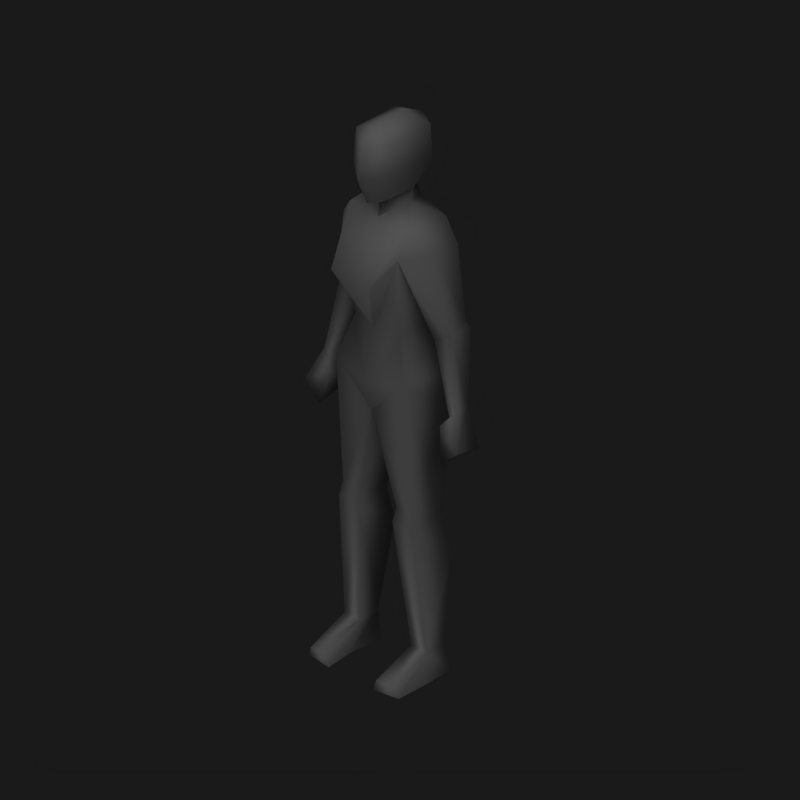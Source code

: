 # Source: female_low.blend  (saved by Blender 2.68.0; exported with 4.5.12 LTS)
import bpy
from mathutils import Matrix  # noqa: F401  (used for matrix-valued properties, if any)

bpy.ops.wm.read_factory_settings(use_empty=True)
scene = bpy.context.scene
scene.name = 'Scene'

# ---- collections
col_collection_1 = bpy.data.collections.new('Collection 1'); scene.collection.children.link(col_collection_1)

# ---- world
world_world = bpy.data.worlds.new('World'); scene.world = world_world
world_world.color = (0.1, 0.1, 0.1)
world_world.use_sun_shadow = False
world_world.sun_shadow_jitter_overblur = 0.0
world_world.cycles.sampling_method = 'MANUAL'
world_world.cycles.sample_map_resolution = 256

# ---- cameras
cam_camera_001 = bpy.data.cameras.new('Camera.001')
cam_camera_001.type = 'ORTHO'
cam_camera_001.passepartout_alpha = 0.2
cam_camera_001.clip_end = 100.0
cam_camera_001.lens = 35.0
cam_camera_001.sensor_width = 32.0
cam_camera_001.sensor_height = 18.0
cam_camera_001.ortho_scale = 2.5
cam_camera_001.show_passepartout = False
cam_camera_001.show_safe_areas = True
cam_camera_001.dof.focus_distance = 0.0
cam_camera_001.dof.aperture_fstop = 128.0

# ---- lights
light_lamp_001 = bpy.data.lights.new('Lamp.001', 'SUN')
light_lamp_001.transmission_factor = 0.0
light_lamp_001.angle = 1.571
light_lamp_001.energy = 1.0
light_lamp_001.shadow_buffer_clip_start = 0.5
light_lamp_001.shadow_soft_size = 1.0
light_lamp_001.shadow_cascade_max_distance = 1000.0
light_lamp_001.cycles.use_multiple_importance_sampling = False

# ---- meshes
me_cube = bpy.data.meshes.new('Cube')
me_cube.from_pydata([(0.1728, 0.002453, 0.586), (0.1545, -0.0969, 0.6015), (0.08103, -0.0969, 0.6015), (0.06265, 0.002453, 0.586), (0.1236, 0.02757, 0.1019), (0.1103, -0.06079, 0.1019), (0.1838, -0.06079, 0.1019), (0.1705, 0.02757, 0.1019), (0.1852, 0.04049, 0.001012), (0.1089, 0.02462, 0.001012), (0.1123, -0.1074, 0.001012), (0.1955, -0.08477, 0.001012), (0.1168, -0.2236, 0.04215), (0.1836, -0.2121, 0.03405), (0.196, -0.2026, -0.001025), (0.09807, -0.2175, -0.001025), (0.07367, -0.1079, 0.5496), (0.1618, -0.1079, 0.5496), (0.06438, 0.04223, 0.4461), (0.1845, 0.04223, 0.4461), (0.1471, -0.1349, 1.075), (0.1734, 0.1299, 1.062), (0.1634, 0.08196, 0.9393), (0.1014, -0.09417, 1.232), (0.118, 0.02132, 1.232), (0.1256, -0.1349, 1.523), (0.1392, 0.07136, 1.505), (0.1293, -0.0908, 1.622), (0.1469, 0.05741, 1.618), (0.2441, 0.04579, 1.288), (0.2453, -0.02092, 1.262), (0.1871, 0.04263, 1.238), (0.1807, -0.02636, 1.213), (0.0632, -0.01068, 1.664), (0.2605, 0.05305, 1.262), (0.2031, 0.05305, 1.182), (0.2906, -0.04257, 1.006), (0.2601, -0.04257, 0.9752), (0.2929, 0.006599, 1.004), (0.1977, -0.05063, 1.543), (0.2141, 0.04256, 1.547), (0.336, -0.08632, 0.8924), (0.2393, -0.06416, 0.9454), (0.2578, 0.0163, 0.9434), (0.3216, 0.02654, 0.863), (0.2698, -0.08632, 0.8306), (0.2673, 0.02527, 0.8566), (0.06937, -0.01068, 1.713), (0.04064, -0.1172, 1.695), (0.08797, -0.1199, 1.801), (0.07911, -0.1143, 1.917), (0.08797, 0.05541, 1.796), (0.07911, 0.05677, 1.921), (-1.787e-06, 0.01515, 1.965), (-1.814e-06, -0.1037, 1.955), (-0.07911, 0.05677, 1.921), (-1.873e-06, 0.09801, 1.921), (-1.873e-06, 0.1163, 1.771), (-0.08797, 0.05541, 1.796), (-0.07911, -0.1143, 1.917), (-0.08797, -0.1199, 1.801), (-1.962e-06, -0.1722, 1.898), (-1.932e-06, -0.1869, 1.781), (-1.932e-06, -0.1456, 1.685), (-0.03706, -0.1172, 1.695), (-1.873e-06, 0.06919, 1.695), (-1.932e-06, -0.0905, 1.668), (-0.06937, -0.01068, 1.713), (-0.2673, 0.02527, 0.8566), (-0.2698, -0.08632, 0.8306), (-0.3216, 0.02654, 0.863), (-0.2578, 0.0163, 0.9434), (-0.2393, -0.06416, 0.9454), (-0.336, -0.08632, 0.8924), (-0.2141, 0.04256, 1.547), (-0.1977, -0.05063, 1.543), (-2.052e-06, -0.09586, 1.618), (-1.992e-06, 0.09081, 1.621), (-0.2929, 0.006599, 1.004), (-0.2601, -0.04257, 0.9752), (-0.2906, -0.04257, 1.006), (-0.2031, 0.05305, 1.182), (-0.2605, 0.05305, 1.262), (-0.0632, -0.01068, 1.664), (-0.1807, -0.02636, 1.213), (-0.1871, 0.04263, 1.238), (-0.2453, -0.02092, 1.262), (-0.2441, 0.04579, 1.288), (-0.1523, 0.07553, 1.617), (-0.1293, -0.0908, 1.622), (-2.051e-06, -0.2193, 1.44), (-1.992e-06, 0.1194, 1.52), (-0.1392, 0.07136, 1.505), (-0.1256, -0.1349, 1.523), (-1.853e-06, -0.1203, 1.229), (-1.808e-06, 0.1045, 1.229), (-0.118, 0.02132, 1.232), (-0.1014, -0.09417, 1.232), (-0.1634, 0.08196, 0.9393), (-1.741e-06, 0.1022, 0.9319), (-1.817e-06, -0.1262, 0.9335), (-2.14e-06, 0.1665, 1.034), (-2.235e-06, -0.1554, 1.041), (-0.1734, 0.1299, 1.062), (-0.1471, -0.1349, 1.075), (-0.1845, 0.04223, 0.4461), (-0.06438, 0.04223, 0.4461), (-0.1618, -0.1079, 0.5496), (-0.07367, -0.1079, 0.5496), (-0.09807, -0.2175, -0.001025), (-0.196, -0.2026, -0.001025), (-0.1836, -0.2121, 0.03405), (-0.1168, -0.2236, 0.04215), (-0.1955, -0.08477, 0.001012), (-0.1123, -0.1074, 0.001012), (-0.1089, 0.02462, 0.001012), (-0.1852, 0.04049, 0.001012), (-0.1705, 0.02757, 0.1019), (-0.1838, -0.06079, 0.1019), (-0.1103, -0.06079, 0.1019), (-0.1236, 0.02757, 0.1019), (-0.06265, 0.002453, 0.586), (-0.08103, -0.0969, 0.6015), (-0.1545, -0.0969, 0.6015), (-0.1728, 0.002453, 0.586), (-0.08615, -0.2185, 1.441), (0.07945, -0.2185, 1.441)], [], [(4, 7, 8, 9), (5, 12, 13, 6), (12, 15, 14, 13), (6, 13, 14, 11), (5, 10, 15, 12), (4, 9, 10, 5), (6, 11, 8, 7), (10, 11, 14, 15), (8, 11, 10, 9), (2, 16, 17, 1), (16, 5, 6, 17), (7, 4, 18, 19), (0, 19, 18, 3), (6, 7, 19, 17), (4, 5, 16, 18), (0, 1, 17), (0, 17, 19), (2, 3, 16), (3, 18, 16), (100, 20, 102), (22, 21, 20), (101, 21, 22, 99), (20, 21, 24, 23), (21, 101, 95, 24), (102, 20, 23, 94), (25, 26, 31, 32), (29, 34, 35, 31), (29, 30, 34), (31, 35, 32), (32, 37, 36, 30), (34, 38, 43, 35), (30, 36, 38, 34), (35, 43, 37, 32), (33, 27, 28), (27, 33, 76), (28, 77, 33), (26, 91, 77, 28), (25, 27, 76, 90, 126), (39, 27, 25), (39, 30, 29, 40), (28, 40, 26), (25, 32, 30, 39), (26, 40, 29, 31), (36, 37, 42, 41), (38, 36, 41, 44), (37, 43, 42), (44, 41, 45, 46), (41, 42, 45), (42, 43, 46, 45), (38, 44, 46, 43), (0, 22, 20, 1), (0, 3, 99, 22), (1, 20, 100, 2), (2, 100, 99, 3), (76, 33, 47, 66), (33, 77, 65, 47), (23, 24, 26, 25), (23, 25, 126, 90, 94), (26, 24, 95, 91), (66, 47, 48, 63), (48, 49, 62, 63), (47, 51, 49, 48), (47, 65, 57, 51), (49, 51, 52, 50), (61, 50, 54), (56, 53, 52), (50, 52, 53, 54), (57, 56, 52, 51), (62, 49, 50, 61), (62, 61, 59, 60), (57, 58, 55, 56), (59, 54, 53, 55), (56, 55, 53), (61, 54, 59), (60, 59, 55, 58), (67, 58, 57, 65), (67, 64, 60, 58), (64, 63, 62, 60), (66, 63, 64, 67), (92, 91, 95, 96), (97, 94, 90, 125, 93), (97, 93, 92, 96), (83, 67, 65, 77), (76, 66, 67, 83), (122, 121, 99, 100), (123, 122, 100, 104), (124, 98, 99, 121), (124, 123, 104, 98), (78, 71, 68, 70), (72, 69, 68, 71), (73, 69, 72), (70, 68, 69, 73), (79, 72, 71), (78, 70, 73, 80), (80, 73, 72, 79), (92, 85, 87, 74), (93, 75, 86, 84), (88, 92, 74), (75, 74, 87, 86), (75, 93, 89), (93, 125, 90, 76, 89), (92, 88, 77, 91), (88, 83, 77), (89, 76, 83), (83, 88, 89), (81, 84, 79, 71), (86, 82, 78, 80), (82, 81, 71, 78), (84, 86, 80, 79), (85, 84, 81), (87, 82, 86), (87, 85, 81, 82), (93, 84, 85, 92), (102, 94, 97, 104), (103, 96, 95, 101), (104, 97, 96, 103), (101, 99, 98, 103), (98, 104, 103), (100, 102, 104), (121, 108, 106), (122, 108, 121), (124, 105, 107), (124, 107, 123), (120, 106, 108, 119), (118, 107, 105, 117), (124, 121, 106, 105), (117, 105, 106, 120), (108, 107, 118, 119), (122, 123, 107, 108), (116, 115, 114, 113), (114, 109, 110, 113), (118, 117, 116, 113), (120, 119, 114, 115), (119, 112, 109, 114), (118, 113, 110, 111), (112, 111, 110, 109), (119, 118, 111, 112), (120, 115, 116, 117), (27, 39, 28), (28, 39, 40), (74, 75, 88), (75, 89, 88)])
me_cube.polygons.foreach_set('use_smooth', [True] * 142)
_k = set([(0, 3), (8, 9), (8, 11), (9, 10), (10, 15), (11, 14), (14, 15), (20, 100), (22, 99), (25, 26), (30, 32), (33, 76), (37, 43), (47, 48), (48, 63), (63, 64), (64, 67), (71, 79), (76, 83), (84, 86), (92, 93), (98, 99), (99, 100), (100, 104), (109, 110), (109, 114), (110, 113), (113, 116), (114, 115), (115, 116), (121, 124)])
me_cube.attributes.new('sharp_edge', 'BOOLEAN', 'EDGE').data.foreach_set('value', [ (min(e.vertices), max(e.vertices)) in _k for e in me_cube.edges])
_uv = me_cube.uv_layers.new(name='UVTex')
_uv.uv.foreach_set('vector', [0.2517, 0.6938, 0.2727, 0.6905, 0.2862, 0.7348, 0.2521, 0.7397, 0.4267, 0.05407, 0.4297, 0.01978, 0.4599, 0.01676, 0.4599, 0.05417, 0.4297, 0.01978, 0.4213, 0.0006239, 0.4656, 0.001438, 0.4599, 0.01676, 0.533, 0.05025, 0.4663, 0.01617, 0.4716, 0.0003526, 0.5247, 0.004004, 0.7724, 0.4854, 0.7893, 0.4382, 0.8385, 0.4325, 0.8433, 0.452, 0.7328, 0.4892, 0.7299, 0.4435, 0.7893, 0.4382, 0.7724, 0.4854, 0.533, 0.05025, 0.5247, 0.004004, 0.5809, 0.007078, 0.5725, 0.05252, 0.8816, 0.8494, 0.8441, 0.8596, 0.844, 0.8063, 0.8882, 0.7997, 0.8487, 0.9162, 0.8441, 0.8596, 0.8816, 0.8494, 0.8831, 0.9091, 0.4128, 0.277, 0.4095, 0.2531, 0.4493, 0.2533, 0.4459, 0.2771, 0.4095, 0.2531, 0.4267, 0.05407, 0.4599, 0.05417, 0.4493, 0.2533, 0.2727, 0.6905, 0.2517, 0.6938, 0.2016, 0.5448, 0.2553, 0.5365, 0.2402, 0.4739, 0.2553, 0.5365, 0.2016, 0.5448, 0.191, 0.4815, 0.533, 0.05025, 0.5725, 0.05252, 0.5718, 0.2079, 0.5013, 0.2515, 0.7328, 0.4892, 0.7724, 0.4854, 0.811, 0.6842, 0.7391, 0.6436, 0.5505, 0.2702, 0.5049, 0.2753, 0.5013, 0.2515, 0.5505, 0.2702, 0.5013, 0.2515, 0.5718, 0.2079, 0.8082, 0.7081, 0.7626, 0.7049, 0.811, 0.6842, 0.7626, 0.7049, 0.7391, 0.6436, 0.811, 0.6842, 0.3757, 0.4248, 0.442, 0.4883, 0.3755, 0.472, 0.5783, 0.4316, 0.5974, 0.488, 0.4771, 0.4881, 0.1329, 0.2902, 0.2082, 0.2647, 0.212, 0.319, 0.1396, 0.3341, 0.4771, 0.4881, 0.5974, 0.488, 0.5433, 0.563, 0.4909, 0.5607, 0.2082, 0.2647, 0.1329, 0.2902, 0.1191, 0.2015, 0.1713, 0.19, 0.3755, 0.472, 0.442, 0.4883, 0.4211, 0.5607, 0.3753, 0.5582, 0.7292, 0.9996, 0.6358, 0.9974, 0.6421, 0.8772, 0.6724, 0.8639, 0.2238, 0.157, 0.233, 0.1678, 0.2129, 0.2073, 0.2018, 0.1831, 0.9287, 0.626, 0.8987, 0.6139, 0.9324, 0.6138, 0.6421, 0.8772, 0.6361, 0.8525, 0.6724, 0.8639, 0.9761, 0.1861, 0.9633, 0.299, 0.9469, 0.2883, 0.9429, 0.1705, 0.233, 0.1678, 0.2651, 0.2792, 0.2536, 0.309, 0.2129, 0.2073, 0.8987, 0.6139, 0.8903, 0.4975, 0.9126, 0.4967, 0.9324, 0.6138, 0.6361, 0.8525, 0.6468, 0.7449, 0.6743, 0.7577, 0.6724, 0.8639, 0.8984, 0.799, 0.8639, 0.7784, 0.9312, 0.7768, 0.4332, 0.736, 0.4032, 0.7587, 0.3747, 0.734, 0.1577, 0.01689, 0.09207, 0.02653, 0.1169, 0.0003526, 0.1621, 0.0682, 0.09916, 0.07227, 0.09207, 0.02653, 0.1577, 0.01689, 0.4316, 0.6899, 0.4332, 0.736, 0.3747, 0.734, 0.375, 0.6484, 0.4109, 0.6487, 0.8837, 0.7416, 0.8639, 0.7784, 0.844, 0.734, 0.8837, 0.7416, 0.8987, 0.6139, 0.9287, 0.626, 0.9262, 0.7436, 0.1577, 0.01689, 0.1925, 0.04337, 0.1621, 0.0682, 0.9726, 0.04937, 0.9761, 0.1861, 0.9429, 0.1705, 0.9381, 0.04382, 0.1621, 0.0682, 0.1925, 0.04337, 0.2238, 0.157, 0.2018, 0.1831, 0.9469, 0.2883, 0.9633, 0.299, 0.9755, 0.3111, 0.9378, 0.3445, 0.9126, 0.4967, 0.8903, 0.4975, 0.8718, 0.4453, 0.9224, 0.4325, 0.6743, 0.7577, 0.6468, 0.7449, 0.6829, 0.7432, 0.6104, 0.7424, 0.6031, 0.6914, 0.6351, 0.6916, 0.6351, 0.742, 0.9378, 0.3445, 0.9755, 0.3111, 0.9729, 0.3655, 0.6829, 0.7432, 0.6468, 0.7449, 0.6405, 0.7062, 0.6902, 0.6914, 0.2651, 0.2792, 0.2877, 0.3407, 0.2639, 0.3473, 0.2536, 0.309, 0.5505, 0.2702, 0.5783, 0.4316, 0.4771, 0.4881, 0.5049, 0.2753, 0.2402, 0.4739, 0.191, 0.4815, 0.1396, 0.3341, 0.212, 0.319, 0.4459, 0.2771, 0.442, 0.4883, 0.3757, 0.4248, 0.4128, 0.277, 0.8082, 0.7081, 0.8335, 0.8548, 0.7307, 0.8634, 0.7626, 0.7049, 0.008389, 0.7611, 0.04868, 0.7801, 0.04922, 0.8019, 0.01122, 0.7835, 0.04868, 0.7801, 0.09265, 0.7611, 0.08351, 0.7945, 0.04922, 0.8019, 0.4909, 0.5607, 0.5433, 0.563, 0.5604, 0.6869, 0.4667, 0.6907, 0.4211, 0.5607, 0.4316, 0.6899, 0.4109, 0.6487, 0.375, 0.6484, 0.3753, 0.5582, 0.1621, 0.0682, 0.1713, 0.19, 0.1191, 0.2015, 0.09916, 0.07227, 0.8689, 0.3958, 0.9049, 0.4287, 0.8568, 0.4151, 0.844, 0.3964, 0.1675, 0.7682, 0.1854, 0.817, 0.1466, 0.8022, 0.1497, 0.7611, 0.04922, 0.8019, 0.08017, 0.8386, 0.001116, 0.8422, 0.0003526, 0.7954, 0.04922, 0.8019, 0.08351, 0.7945, 0.1054, 0.8288, 0.08017, 0.8386, 0.001116, 0.8422, 0.08017, 0.8386, 0.08162, 0.8955, 0.004411, 0.895, 0.1427, 0.8554, 0.1775, 0.8693, 0.1406, 0.8841, 0.2441, 0.7829, 0.2426, 0.7611, 0.2797, 0.7793, 0.004411, 0.895, 0.08162, 0.8955, 0.06137, 0.917, 0.007672, 0.9135, 0.2489, 0.8509, 0.2441, 0.7829, 0.2797, 0.7793, 0.2877, 0.8355, 0.1466, 0.8022, 0.1854, 0.817, 0.1775, 0.8693, 0.1427, 0.8554, 0.1466, 0.8022, 0.1427, 0.8554, 0.1062, 0.864, 0.1061, 0.8112, 0.2489, 0.8509, 0.2084, 0.8412, 0.2084, 0.7844, 0.2441, 0.7829, 0.4622, 0.8932, 0.4581, 0.9118, 0.4044, 0.9154, 0.3849, 0.8939, 0.2441, 0.7829, 0.2084, 0.7844, 0.2426, 0.7611, 0.1427, 0.8554, 0.1406, 0.8841, 0.1062, 0.864, 0.4654, 0.8404, 0.4622, 0.8932, 0.3849, 0.8939, 0.3862, 0.837, 0.4169, 0.8003, 0.3862, 0.837, 0.3601, 0.8274, 0.3819, 0.7929, 0.4169, 0.8003, 0.4656, 0.7937, 0.4654, 0.8404, 0.3862, 0.837, 0.1325, 0.7656, 0.1497, 0.7611, 0.1466, 0.8022, 0.1061, 0.8112, 0.8689, 0.3958, 0.844, 0.3964, 0.8569, 0.3801, 0.905, 0.3662, 0.03784, 0.08743, 0.09916, 0.07227, 0.1191, 0.2015, 0.06588, 0.2063, 0.3294, 0.5604, 0.3753, 0.5582, 0.375, 0.6484, 0.3361, 0.6485, 0.3181, 0.6895, 0.7043, 0.5607, 0.7292, 0.6907, 0.6355, 0.6871, 0.6519, 0.5632, 0.4173, 0.7785, 0.4169, 0.8003, 0.3819, 0.7929, 0.3726, 0.7596, 0.457, 0.7594, 0.4542, 0.7818, 0.4169, 0.8003, 0.4173, 0.7785, 0.7645, 0.2761, 0.8102, 0.2731, 0.8423, 0.4318, 0.7396, 0.4228, 0.3063, 0.2767, 0.3395, 0.2768, 0.3757, 0.4248, 0.309, 0.4879, 0.08585, 0.4977, 0.06608, 0.3416, 0.1396, 0.3341, 0.1351, 0.4901, 0.6444, 0.2704, 0.6899, 0.2753, 0.7183, 0.4881, 0.617, 0.4318, 0.003414, 0.3197, 0.02332, 0.3446, 0.02512, 0.3842, 0.0004123, 0.3851, 0.551, 0.7433, 0.5437, 0.6914, 0.5932, 0.7066, 0.5868, 0.7452, 0.9331, 0.4535, 0.9681, 0.4325, 0.9707, 0.4869, 0.5003, 0.7426, 0.476, 0.743, 0.476, 0.6926, 0.5036, 0.6914, 0.5593, 0.7578, 0.551, 0.7433, 0.5868, 0.7452, 0.8587, 0.06403, 0.8459, 0.0003526, 0.8973, 0.01063, 0.8809, 0.06372, 0.9422, 0.5097, 0.9331, 0.4535, 0.9707, 0.4869, 0.9586, 0.499, 0.03784, 0.08743, 0.03469, 0.2089, 0.005807, 0.1907, 0.001339, 0.07295, 0.9678, 0.7486, 0.9334, 0.7542, 0.9382, 0.6275, 0.9714, 0.6119, 0.02424, 0.0383, 0.03784, 0.08743, 0.001339, 0.07295, 0.8985, 0.3073, 0.8564, 0.3113, 0.8484, 0.1939, 0.8778, 0.1805, 0.8985, 0.3073, 0.9371, 0.2979, 0.9195, 0.3431, 0.3181, 0.6895, 0.3361, 0.6485, 0.375, 0.6484, 0.3747, 0.734, 0.3163, 0.7357, 0.03784, 0.08743, 0.02424, 0.0383, 0.09207, 0.02653, 0.09916, 0.07227, 0.02424, 0.0383, 0.06043, 0.009085, 0.09207, 0.02653, 0.3163, 0.7357, 0.3747, 0.734, 0.3461, 0.7585, 0.8853, 0.3655, 0.844, 0.3448, 0.9195, 0.3431, 0.5974, 0.8529, 0.5613, 0.8642, 0.5593, 0.7578, 0.5868, 0.7452, 0.8778, 0.1805, 0.8442, 0.1819, 0.8587, 0.06403, 0.8809, 0.06372, 0.0003526, 0.2038, 0.03148, 0.2354, 0.02332, 0.3446, 0.003414, 0.3197, 0.9714, 0.6119, 0.9382, 0.6275, 0.9422, 0.5097, 0.9586, 0.499, 0.5914, 0.8777, 0.5613, 0.8642, 0.5974, 0.8529, 0.8484, 0.1939, 0.8442, 0.1819, 0.8778, 0.1805, 0.005807, 0.1907, 0.03469, 0.2089, 0.03148, 0.2354, 0.0003526, 0.2038, 0.5043, 0.9996, 0.5613, 0.8642, 0.5914, 0.8777, 0.5974, 0.998, 0.3755, 0.472, 0.3753, 0.5582, 0.3294, 0.5604, 0.309, 0.4879, 0.05332, 0.2887, 0.06588, 0.2063, 0.1191, 0.2015, 0.1329, 0.2902, 0.7183, 0.4881, 0.7043, 0.5607, 0.6519, 0.5632, 0.5981, 0.4882, 0.1329, 0.2902, 0.1396, 0.3341, 0.06608, 0.3416, 0.05332, 0.2887, 0.617, 0.4318, 0.7183, 0.4881, 0.5981, 0.4882, 0.3757, 0.4248, 0.3755, 0.472, 0.309, 0.4879, 0.8102, 0.2731, 0.7619, 0.2522, 0.8339, 0.2119, 0.7645, 0.2761, 0.7619, 0.2522, 0.8102, 0.2731, 0.6444, 0.2704, 0.623, 0.2081, 0.6935, 0.2515, 0.6444, 0.2704, 0.6935, 0.2515, 0.6899, 0.2753, 0.8401, 0.05744, 0.8339, 0.2119, 0.7619, 0.2522, 0.8007, 0.05347, 0.6614, 0.0504, 0.6935, 0.2515, 0.623, 0.2081, 0.6218, 0.05277, 0.08585, 0.4977, 0.1351, 0.4901, 0.1441, 0.5536, 0.09044, 0.5619, 0.1204, 0.7141, 0.09044, 0.5619, 0.1441, 0.5536, 0.1413, 0.7108, 0.3429, 0.2529, 0.3031, 0.2528, 0.2938, 0.05366, 0.327, 0.05376, 0.3395, 0.2768, 0.3063, 0.2767, 0.3031, 0.2528, 0.3429, 0.2529, 0.3299, 0.8752, 0.2954, 0.8687, 0.2957, 0.8091, 0.3334, 0.8185, 0.2957, 0.8091, 0.2884, 0.7594, 0.3327, 0.7653, 0.3334, 0.8185, 0.6614, 0.0504, 0.6218, 0.05277, 0.6133, 0.007335, 0.6697, 0.004123, 0.8401, 0.05744, 0.8007, 0.05347, 0.7839, 0.006174, 0.8433, 0.01172, 0.8007, 0.05347, 0.7299, 0.01981, 0.7349, 0.0003526, 0.7839, 0.006174, 0.6614, 0.0504, 0.6697, 0.004123, 0.7228, 0.0003526, 0.7281, 0.01617, 0.3241, 0.01946, 0.294, 0.01625, 0.2884, 0.0008961, 0.3327, 0.0003526, 0.327, 0.05376, 0.2938, 0.05366, 0.294, 0.01625, 0.3241, 0.01946, 0.1413, 0.7108, 0.1548, 0.7547, 0.1208, 0.7604, 0.1204, 0.7141, 0.8639, 0.7784, 0.8837, 0.7416, 0.9312, 0.7768, 0.9312, 0.7768, 0.8837, 0.7416, 0.9262, 0.7436, 0.8564, 0.3113, 0.8985, 0.3073, 0.844, 0.3448, 0.8985, 0.3073, 0.9195, 0.3431, 0.844, 0.3448])
me_cube.materials.append(None)
me_cube.use_remesh_preserve_volume = False
me_cube.use_remesh_preserve_attributes = False
me_cube.use_mirror_vertex_groups = False
me_cube.use_paint_bone_selection = False
me_cube.use_paint_mask = True
me_cube.update()
arm_armature = bpy.data.armatures.new('Armature')  # bones are not reproduced

# ---- objects
ob_armlow = bpy.data.objects.new('ArmLow', arm_armature)
ob_humanlow = bpy.data.objects.new('HumanLow', me_cube)
ob_camera = bpy.data.objects.new('Camera', cam_camera_001)
ob_lamp = bpy.data.objects.new('Lamp', light_lamp_001)

# ---- transforms, parenting, visibility, modifiers, constraints
ob_armlow.location = (0.0, -0.09038, 1.008)
ob_armlow.lock_rotations_4d = False
ob_armlow.empty_display_type = 'ARROWS'
ob_armlow.show_in_front = True
ob_armlow.lineart.crease_threshold = 0.0
ob_humanlow.location = (0.0, 0.0, 0.0)
ob_humanlow.lock_rotations_4d = False
ob_humanlow.empty_display_type = 'ARROWS'
ob_humanlow.lineart.crease_threshold = 0.0
_vg = ob_humanlow.vertex_groups.new(name='Hand.Left')
_vg.add([36, 37, 38, 41, 42, 43, 44, 45, 46], 1.0, 'REPLACE')
_vg = ob_humanlow.vertex_groups.new(name='Hand.Right')
_vg.add([68, 69, 70, 71, 72, 73, 78, 79, 80], 1.0, 'REPLACE')
_vg = ob_humanlow.vertex_groups.new(name='Forearm.Right')
_vg.add([71, 78, 79, 80, 81, 82, 84, 86], 1.0, 'REPLACE')
_vg = ob_humanlow.vertex_groups.new(name='Forearm.Left')
_vg.add([30, 32, 34, 35, 36, 37, 38, 43], 1.0, 'REPLACE')
_vg = ob_humanlow.vertex_groups.new(name='Head')
_vg.add([47, 48, 49, 50, 51, 52, 53, 54, 55, 56, 57, 58, 59, 60, 61, 62, 63, 64, 65, 66, 67], 1.0, 'REPLACE')
_vg = ob_humanlow.vertex_groups.new(name='Upperarm.Right')
for _i, _w in zip([74, 75, 84, 85, 86, 87, 92, 93, 125], [1.0, 1.0, 1.0, 1.0, 1.0, 1.0, 1.0, 1.0, 0.5]): _vg.add([_i], _w, 'REPLACE')
_vg = ob_humanlow.vertex_groups.new(name='Upperarm.Left')
for _i, _w in zip([25, 26, 29, 30, 31, 32, 39, 40, 126], [1.0, 1.0, 1.0, 1.0, 1.0, 1.0, 1.0, 1.0, 0.5]): _vg.add([_i], _w, 'REPLACE')
_vg = ob_humanlow.vertex_groups.new(name='Back')
_vg.add([23, 24, 25, 26, 27, 28, 33, 76, 77, 83, 88, 89, 90, 91, 92, 93, 94, 95, 96, 97, 125, 126], 1.0, 'REPLACE')
_vg = ob_humanlow.vertex_groups.new(name='Hip')
_vg.add([20, 21, 23, 24, 94, 95, 96, 97, 99, 100, 101, 102, 103, 104], 1.0, 'REPLACE')
_vg = ob_humanlow.vertex_groups.new(name='Thigh.Right')
_vg.add([98, 99, 100, 107, 108, 121, 122, 123, 124], 1.0, 'REPLACE')
_vg = ob_humanlow.vertex_groups.new(name='Thigh.Left')
_vg.add([0, 1, 2, 3, 16, 17, 22, 99, 100], 1.0, 'REPLACE')
_vg = ob_humanlow.vertex_groups.new(name='Shin.Left')
_vg.add([0, 3, 4, 5, 6, 7, 16, 17, 18, 19], 1.0, 'REPLACE')
_vg = ob_humanlow.vertex_groups.new(name='Shin.Right')
_vg.add([105, 106, 107, 108, 117, 118, 119, 120, 121, 124], 1.0, 'REPLACE')
_vg = ob_humanlow.vertex_groups.new(name='Foot.Right')
_vg.add([109, 110, 111, 112, 113, 114, 115, 116, 117, 118, 119, 120], 1.0, 'REPLACE')
_vg = ob_humanlow.vertex_groups.new(name='Shoulder.Left')
_vg.add([27, 28], 1.0, 'REPLACE')
_vg = ob_humanlow.vertex_groups.new(name='Shoulder.Right')
_vg.add([88, 89], 1.0, 'REPLACE')
_vg = ob_humanlow.vertex_groups.new(name='Foot.Left')
_vg.add([4, 5, 6, 7, 8, 9, 10, 11, 12, 13, 14, 15], 1.0, 'REPLACE')
_vg = ob_humanlow.vertex_groups.new(name='Hip.Right')
_vg.add([98, 103, 104], 1.0, 'REPLACE')
_vg = ob_humanlow.vertex_groups.new(name='Hip.Left')
_vg.add([20, 21, 22], 1.0, 'REPLACE')
_m = ob_humanlow.modifiers.new('EdgeSplit', 'EDGE_SPLIT')
_m.use_edge_angle = False
_m = ob_humanlow.modifiers.new('Armature', 'ARMATURE')
_m.object = ob_armlow
ob_camera.location = (5.0, -5.0, 5.0)
ob_camera.rotation_euler = (1.047, 0.0, 0.7854)
ob_camera.lock_rotations_4d = False
ob_camera.empty_display_type = 'ARROWS'
ob_camera.lineart.crease_threshold = 0.0
ob_lamp.location = (4.284, 4.504, -15.57)
ob_lamp.rotation_euler = (0.4847, 0.4381, -0.2138)
ob_lamp.lock_rotations_4d = False
ob_lamp.empty_display_type = 'ARROWS'
ob_lamp.lineart.crease_threshold = 0.0

# ---- collection membership
col_collection_1.objects.link(ob_armlow)
col_collection_1.objects.link(ob_humanlow)
col_collection_1.objects.link(ob_camera)
col_collection_1.objects.link(ob_lamp)

# ---- scene / render settings (as saved in the file)
scene.camera = ob_camera
scene.frame_start = 0; scene.frame_end = 100; scene.frame_set(53)
scene.render.engine = 'BLENDER_EEVEE_NEXT'
scene.render.image_settings.color_mode = 'RGB'
scene.render.image_settings.compression = 90
scene.render.resolution_x = 512
scene.render.resolution_y = 512
scene.render.resolution_percentage = 50
scene.render.pixel_aspect_x = 100.0
scene.render.pixel_aspect_y = 100.0
scene.render.fps = 25
scene.render.dither_intensity = 0.0
scene.render.use_compositing = False
scene.render.use_sequencer = False
scene.render.bake_margin = 2
scene.render.bake_bias = 0.0
scene.render.use_stamp_time = False
scene.render.use_stamp_date = False
scene.render.use_stamp_frame = False
scene.render.use_stamp_camera = False
scene.render.use_stamp_scene = False
scene.render.use_stamp_filename = False
scene.render.use_stamp_render_time = False
scene.render.stamp_font_size = 0
scene.cycles.use_denoising = False
scene.cycles.samples = 10
scene.cycles.sampling_pattern = 'TABULATED_SOBOL'
scene.cycles.light_sampling_threshold = 0.0
scene.cycles.use_adaptive_sampling = False
scene.cycles.use_light_tree = False
scene.cycles.blur_glossy = 0.0
scene.cycles.volume_bounces = 1
scene.cycles.pixel_filter_type = 'GAUSSIAN'
scene.cycles.sample_clamp_indirect = 0.0
scene.view_settings.view_transform = 'Raw'
bpy.context.view_layer.update()
